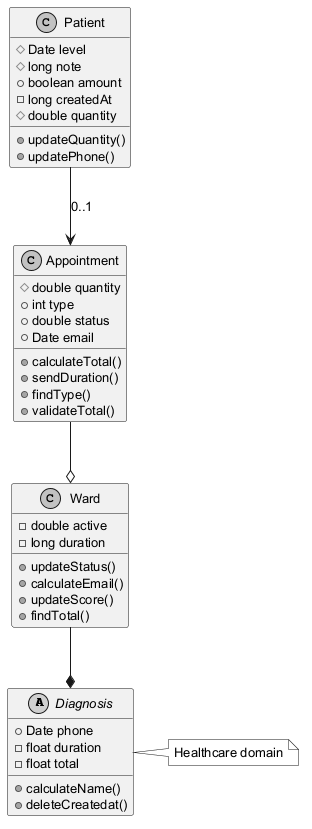

The diagram above was rendered by PlantUML. Its source (embedded in the PNG):
@startuml
skinparam monochrome true
skinparam defaultFontSize 13
abstract class Diagnosis {
  +Date phone
  -float duration
  -float total
  +calculateName()
  +deleteCreatedat()
}
class Patient {
  #Date level
  #long note
  +boolean amount
  -long createdAt
  #double quantity
  +updateQuantity()
  +updatePhone()
}
class Appointment {
  #double quantity
  +int type
  +double status
  +Date email
  +calculateTotal()
  +sendDuration()
  +findType()
  +validateTotal()
}
class Ward {
  -double active
  -long duration
  +updateStatus()
  +calculateEmail()
  +updateScore()
  +findTotal()
}
Ward --* Diagnosis
Appointment --o Ward
Patient --> Appointment : "0..1"
note right of Diagnosis : Healthcare domain
@enduml